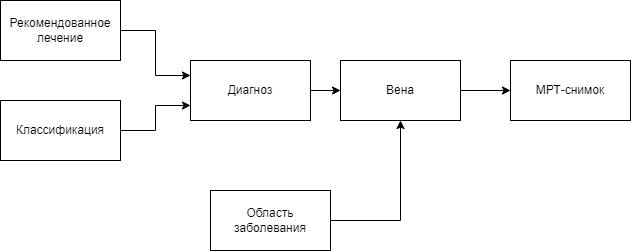

The diagram above was exported from draw.io. Its source (the exported page's mxGraphModel, read from the mxfile embedded in the PNG):
<mxGraphModel dx="1248" dy="715" grid="1" gridSize="10" guides="1" tooltips="1" connect="1" arrows="1" fold="1" page="1" pageScale="1" pageWidth="827" pageHeight="1169" math="0" shadow="0">
  <root>
    <mxCell id="0" />
    <mxCell id="1" parent="0" />
    <mxCell id="9bVH5ViJgWdK7hmjHC3i-14" style="edgeStyle=orthogonalEdgeStyle;rounded=0;orthogonalLoop=1;jettySize=auto;html=1;" edge="1" parent="1" source="9bVH5ViJgWdK7hmjHC3i-1" target="9bVH5ViJgWdK7hmjHC3i-9">
      <mxGeometry relative="1" as="geometry" />
    </mxCell>
    <mxCell id="9bVH5ViJgWdK7hmjHC3i-1" value="Диагноз" style="rounded=0;whiteSpace=wrap;html=1;" vertex="1" parent="1">
      <mxGeometry x="210" y="170" width="120" height="60" as="geometry" />
    </mxCell>
    <mxCell id="9bVH5ViJgWdK7hmjHC3i-7" style="edgeStyle=orthogonalEdgeStyle;rounded=0;orthogonalLoop=1;jettySize=auto;html=1;entryX=0;entryY=0.25;entryDx=0;entryDy=0;" edge="1" parent="1" source="9bVH5ViJgWdK7hmjHC3i-2" target="9bVH5ViJgWdK7hmjHC3i-1">
      <mxGeometry relative="1" as="geometry" />
    </mxCell>
    <mxCell id="9bVH5ViJgWdK7hmjHC3i-2" value="Рекомендованное лечение" style="rounded=0;whiteSpace=wrap;html=1;" vertex="1" parent="1">
      <mxGeometry x="20" y="110" width="120" height="60" as="geometry" />
    </mxCell>
    <mxCell id="9bVH5ViJgWdK7hmjHC3i-8" style="edgeStyle=orthogonalEdgeStyle;rounded=0;orthogonalLoop=1;jettySize=auto;html=1;entryX=0;entryY=0.75;entryDx=0;entryDy=0;" edge="1" parent="1" source="9bVH5ViJgWdK7hmjHC3i-3" target="9bVH5ViJgWdK7hmjHC3i-1">
      <mxGeometry relative="1" as="geometry" />
    </mxCell>
    <mxCell id="9bVH5ViJgWdK7hmjHC3i-3" value="Классификация" style="rounded=0;whiteSpace=wrap;html=1;" vertex="1" parent="1">
      <mxGeometry x="20" y="210" width="120" height="60" as="geometry" />
    </mxCell>
    <mxCell id="9bVH5ViJgWdK7hmjHC3i-4" style="edgeStyle=orthogonalEdgeStyle;rounded=0;orthogonalLoop=1;jettySize=auto;html=1;exitX=0.5;exitY=1;exitDx=0;exitDy=0;" edge="1" parent="1" source="9bVH5ViJgWdK7hmjHC3i-2" target="9bVH5ViJgWdK7hmjHC3i-2">
      <mxGeometry relative="1" as="geometry" />
    </mxCell>
    <mxCell id="9bVH5ViJgWdK7hmjHC3i-16" style="edgeStyle=orthogonalEdgeStyle;rounded=0;orthogonalLoop=1;jettySize=auto;html=1;entryX=0;entryY=0.5;entryDx=0;entryDy=0;" edge="1" parent="1" source="9bVH5ViJgWdK7hmjHC3i-9" target="9bVH5ViJgWdK7hmjHC3i-15">
      <mxGeometry relative="1" as="geometry" />
    </mxCell>
    <mxCell id="9bVH5ViJgWdK7hmjHC3i-9" value="Вена" style="rounded=0;whiteSpace=wrap;html=1;" vertex="1" parent="1">
      <mxGeometry x="360" y="170" width="120" height="60" as="geometry" />
    </mxCell>
    <mxCell id="9bVH5ViJgWdK7hmjHC3i-13" style="edgeStyle=orthogonalEdgeStyle;rounded=0;orthogonalLoop=1;jettySize=auto;html=1;entryX=0.5;entryY=1;entryDx=0;entryDy=0;" edge="1" parent="1" source="9bVH5ViJgWdK7hmjHC3i-10" target="9bVH5ViJgWdK7hmjHC3i-9">
      <mxGeometry relative="1" as="geometry" />
    </mxCell>
    <mxCell id="9bVH5ViJgWdK7hmjHC3i-10" value="Область заболевания" style="rounded=0;whiteSpace=wrap;html=1;" vertex="1" parent="1">
      <mxGeometry x="230" y="300" width="120" height="60" as="geometry" />
    </mxCell>
    <mxCell id="9bVH5ViJgWdK7hmjHC3i-15" value="МРТ-снимок" style="rounded=0;whiteSpace=wrap;html=1;" vertex="1" parent="1">
      <mxGeometry x="530" y="170" width="120" height="60" as="geometry" />
    </mxCell>
  </root>
</mxGraphModel>